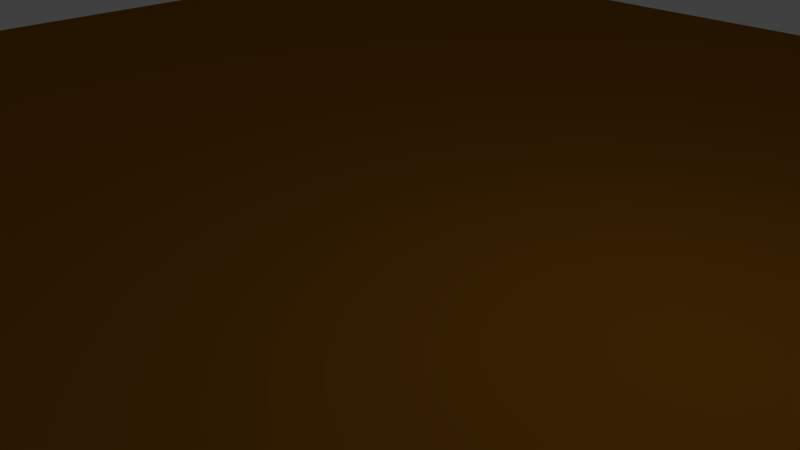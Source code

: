 # Source: Table.blend  (saved by Blender 2.79.0; exported with 4.5.12 LTS)
import bpy
from mathutils import Matrix  # noqa: F401  (used for matrix-valued properties, if any)

bpy.ops.wm.read_factory_settings(use_empty=True)
scene = bpy.context.scene
scene.name = 'Scene'

# ---- collections
col_collection_1 = bpy.data.collections.new('Collection 1'); scene.collection.children.link(col_collection_1)

# ---- materials (node trees are filled in below, after node groups)
mat_material = bpy.data.materials.new('Material')
mat_material.alpha_threshold = 0.0
mat_material.use_transparent_shadow = False
mat_material.diffuse_color = (0.3108, 0.1218, 0.006841, 1.0)
mat_material.roughness = 0.5
mat_material.line_color = (0.0, 0.0, 0.0, 1.0)

# ---- material node trees

# ---- world
world_world = bpy.data.worlds.new('World'); scene.world = world_world
world_world.color = (0.05088, 0.05088, 0.05088)
world_world.use_sun_shadow = False
world_world.sun_shadow_jitter_overblur = 0.0
world_world.cycles.sampling_method = 'MANUAL'

# ---- cameras
cam_camera = bpy.data.cameras.new('Camera')
cam_camera.clip_end = 100.0
cam_camera.lens = 35.0
cam_camera.sensor_width = 32.0
cam_camera.sensor_height = 18.0
cam_camera.ortho_scale = 7.314
cam_camera.dof.focus_distance = 0.0
cam_camera.dof.aperture_fstop = 128.0

# ---- lights
light_lamp = bpy.data.lights.new('Lamp', 'POINT')
light_lamp.transmission_factor = 0.0
light_lamp.cutoff_distance = 30.0
light_lamp.energy = 100.0
light_lamp.shadow_buffer_clip_start = 1.001
light_lamp.shadow_soft_size = 0.1
light_lamp.shadow_maximum_resolution = 0.006
light_lamp.use_absolute_resolution = True

# ---- meshes
me_cube = bpy.data.meshes.new('Cube')
me_cube.from_pydata([(15.0, 15.0, -1.313), (15.0, -15.0, -1.313), (-15.0, -15.0, -1.313), (-15.0, 15.0, -1.313), (15.0, 15.0, 1.431e-06), (15.0, -15.0, 1.431e-06), (-15.0, -15.0, 1.431e-06), (-15.0, 15.0, 1.431e-06), (13.57, 13.57, -1.313), (13.57, -13.57, -1.313), (-13.57, 13.57, -1.313), (-13.57, -13.57, -1.313), (13.57, 15.0, -1.313), (15.0, 13.57, -1.313), (-13.57, 15.0, -1.313), (-15.0, 13.57, -1.313), (-15.0, -13.57, -1.313), (15.0, -13.57, -1.313), (13.57, -15.0, -1.313), (-13.57, -15.0, -1.313), (15.0, 15.0, -1.313), (13.57, 15.0, -1.313), (15.0, 13.57, -1.313), (13.57, 13.57, -1.313), (15.0, 15.0, -16.31), (15.0, 13.57, -16.31), (13.57, 13.57, -16.31), (13.57, 15.0, -16.31), (-13.57, 15.0, -16.31), (-15.0, 15.0, -16.31), (-15.0, 13.57, -16.31), (-13.57, 13.57, -16.31), (-13.57, -15.0, -16.31), (-15.0, -15.0, -16.31), (-15.0, -13.57, -16.31), (-13.57, -13.57, -16.31), (15.0, -13.57, -16.31), (15.0, -15.0, -16.31), (13.57, -15.0, -16.31), (13.57, -13.57, -16.31)], [], [(9, 8, 13, 17), (4, 7, 6, 5), (0, 4, 5, 1, 17, 13), (1, 5, 6, 2, 19, 18), (2, 6, 7, 3, 15, 16), (4, 0, 12, 14, 3, 7), (8, 9, 11, 10), (9, 17, 36, 39), (11, 9, 18, 19), (12, 0, 20, 21), (16, 11, 35, 34), (10, 11, 16, 15), (14, 10, 31, 28), (10, 14, 12, 8), (21, 20, 24, 27), (8, 12, 21, 23), (0, 13, 22, 20), (13, 8, 23, 22), (24, 25, 26, 27), (22, 23, 26, 25), (23, 21, 27, 26), (20, 22, 25, 24), (29, 28, 31, 30), (10, 15, 30, 31), (15, 3, 29, 30), (3, 14, 28, 29), (33, 34, 35, 32), (2, 16, 34, 33), (11, 19, 32, 35), (19, 2, 33, 32), (37, 38, 39, 36), (1, 18, 38, 37), (18, 9, 39, 38), (17, 1, 37, 36)])
_uv = me_cube.uv_layers.new(name='UVMap')
_uv.uv.foreach_set('vector', [0.3041, 0.0159, 0.01523, 0.0159, 0.01523, 2.649e-08, 0.3041, 0.0, 0.0, 0.3333, 0.3194, 0.3333, 0.3194, 0.6667, 7.614e-08, 0.6667, 0.479, 0.0, 0.493, 7.947e-08, 0.493, 0.3333, 0.479, 0.3333, 0.479, 0.3174, 0.479, 0.0159, 0.01397, 1.0, 2.057e-08, 1.0, 0.0, 0.6667, 0.01397, 0.6667, 0.01397, 0.6826, 0.01397, 0.9841, 0.6527, 1.325e-08, 0.6667, 5.298e-08, 0.6667, 0.3333, 0.6527, 0.3333, 0.6527, 0.3174, 0.6527, 0.0159, 0.1737, 0.6667, 0.1876, 0.6667, 0.1876, 0.6826, 0.1876, 0.9841, 0.1876, 1.0, 0.1737, 1.0, 0.01523, 0.0159, 0.3041, 0.0159, 0.3041, 0.3174, 0.01523, 0.3174, 0.4321, 0.5, 0.4168, 0.5, 0.4168, 0.3333, 0.4321, 0.3333, 0.3041, 0.3174, 0.3041, 0.0159, 0.3194, 0.0159, 0.3194, 0.3174, 0.0, 0.0, 0.0, 0.0, 0.0, 0.0, 0.0, 0.0, 0.3864, 0.5, 0.3711, 0.5, 0.3711, 0.3333, 0.3864, 0.3333, 0.01523, 0.3174, 0.3041, 0.3174, 0.3041, 0.3333, 0.01523, 0.3333, 0.3711, 0.5, 0.3559, 0.5, 0.3559, 0.3333, 0.3711, 0.3333, 0.01523, 0.3174, 0.0, 0.3174, 0.0, 0.0159, 0.01523, 0.0159, 0.4778, 0.3333, 0.493, 0.3333, 0.493, 0.5, 0.4778, 0.5, 0.0, 0.0, 0.0, 0.0, 0.0, 0.0, 0.0, 0.0, 0.0, 0.0, 0.0, 0.0, 0.0, 0.0, 0.0, 0.0, 0.0, 0.0, 0.0, 0.0, 0.0, 0.0, 0.0, 0.0, 0.3407, 0.3333, 0.3407, 0.3492, 0.3254, 0.3492, 0.3254, 0.3333, 0.4016, 0.5, 0.3864, 0.5, 0.3864, 0.3333, 0.4016, 0.3333, 0.4473, 0.5, 0.4321, 0.5, 0.4321, 0.3333, 0.4473, 0.3333, 0.4625, 0.5, 0.4473, 0.5, 0.4473, 0.3333, 0.4625, 0.3333, 0.3559, 0.3333, 0.3559, 0.3492, 0.3407, 0.3492, 0.3407, 0.3333, 0.493, 0.3333, 0.5082, 0.3333, 0.5082, 0.5, 0.493, 0.5, 0.6527, 0.3174, 0.6527, 0.3333, 0.493, 0.3333, 0.493, 0.3174, 0.1876, 1.0, 0.1876, 0.9841, 0.3473, 0.9841, 0.3473, 1.0, 0.3407, 0.3492, 0.3407, 0.3651, 0.3254, 0.3651, 0.3254, 0.3492, 0.6527, 1.325e-08, 0.6527, 0.0159, 0.493, 0.0159, 0.493, 0.0, 0.4625, 0.3333, 0.4778, 0.3333, 0.4778, 0.5, 0.4625, 0.5, 0.01397, 0.6826, 0.01397, 0.6667, 0.1737, 0.6667, 0.1737, 0.6826, 0.3559, 0.3492, 0.3559, 0.3651, 0.3407, 0.3651, 0.3407, 0.3492, 0.01397, 1.0, 0.01397, 0.9841, 0.1737, 0.9841, 0.1737, 1.0, 0.4016, 0.3333, 0.4168, 0.3333, 0.4168, 0.5, 0.4016, 0.5, 0.479, 0.3174, 0.479, 0.3333, 0.3194, 0.3333, 0.3194, 0.3174])
me_cube.materials.append(mat_material)
me_cube.use_remesh_preserve_volume = False
me_cube.use_remesh_preserve_attributes = False
me_cube.use_mirror_vertex_groups = False
me_cube.update()

# ---- objects
ob_cube = bpy.data.objects.new('Cube', me_cube)
ob_lamp = bpy.data.objects.new('Lamp', light_lamp)
ob_camera = bpy.data.objects.new('Camera', cam_camera)

# ---- transforms, parenting, visibility, modifiers, constraints
ob_cube.location = (0.0, 0.0, 0.0)
ob_cube.lock_rotations_4d = False
ob_cube.empty_display_type = 'ARROWS'
ob_cube.lineart.crease_threshold = 0.0
ob_lamp.location = (4.076, 1.005, 5.904)
ob_lamp.rotation_euler = (0.6503, 0.05522, 1.866)
ob_lamp.lock_rotations_4d = False
ob_lamp.empty_display_type = 'ARROWS'
ob_lamp.color = (0.0, 0.0, 0.0, 0.0)
ob_lamp.lineart.crease_threshold = 0.0
ob_camera.location = (7.481, -6.508, 5.344)
ob_camera.rotation_euler = (1.109, 0.0, 0.8149)
ob_camera.lock_rotations_4d = False
ob_camera.empty_display_type = 'ARROWS'
ob_camera.color = (0.0, 0.0, 0.0, 0.0)
ob_camera.display_type = 'WIRE'
ob_camera.lineart.crease_threshold = 0.0

# ---- collection membership
col_collection_1.objects.link(ob_cube)
col_collection_1.objects.link(ob_lamp)
col_collection_1.objects.link(ob_camera)

# ---- scene / render settings (as saved in the file)
scene.camera = ob_camera
scene.frame_start = 1; scene.frame_end = 250; scene.frame_set(1)
scene.render.engine = 'BLENDER_EEVEE_NEXT'
scene.render.resolution_percentage = 50
scene.render.dither_intensity = 0.0
scene.cycles.use_denoising = False
scene.cycles.samples = 128
scene.cycles.sampling_pattern = 'TABULATED_SOBOL'
scene.cycles.use_adaptive_sampling = False
scene.cycles.use_light_tree = False
scene.cycles.blur_glossy = 0.0
scene.cycles.sample_clamp_indirect = 0.0
scene.view_settings.view_transform = 'Standard'
bpy.context.view_layer.update()
